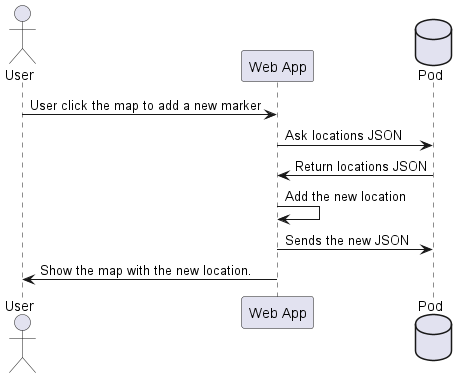

The diagram above was rendered by PlantUML. Its source (embedded in the PNG):
@startuml
actor User
participant "Web App" as W
database Pod as "Pod"
User-> W: User click the map to add a new marker
W ->Pod: Ask locations JSON
Pod-> W: Return locations JSON
W -> W: Add the new location
W ->Pod: Sends the new JSON
W ->User: Show the map with the new location.
@enduml